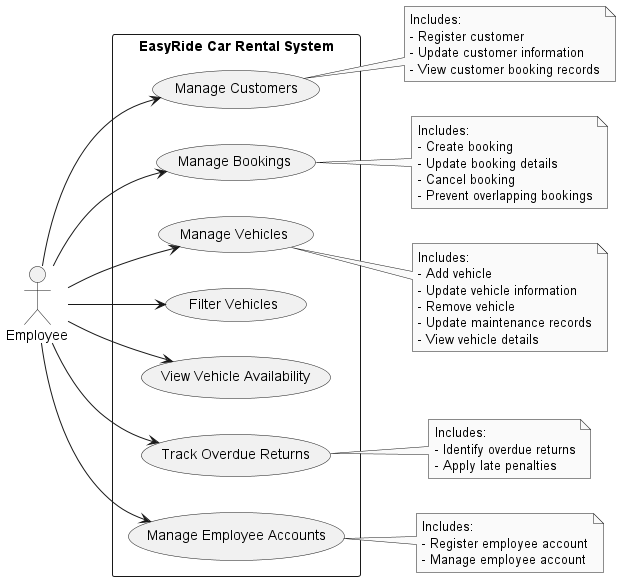

The diagram above was rendered by PlantUML. Its source (embedded in the PNG):
@startuml
left to right direction

skinparam monochrome true
skinparam shadowing false

actor Employee

rectangle "EasyRide Car Rental System" {

  usecase "Manage Customers" as UC1
  usecase "Manage Bookings" as UC2
  usecase "Manage Vehicles" as UC3
  usecase "Filter Vehicles" as UC4
  usecase "View Vehicle Availability" as UC5
  usecase "Track Overdue Returns" as UC6
  usecase "Manage Employee Accounts" as UC7
}

Employee --> UC1
Employee --> UC2
Employee --> UC3
Employee --> UC4
Employee --> UC5
Employee --> UC6
Employee --> UC7

note right of UC1
Includes:
- Register customer
- Update customer information
- View customer booking records
end note

note right of UC2
Includes:
- Create booking
- Update booking details
- Cancel booking
- Prevent overlapping bookings
end note

note right of UC3
Includes:
- Add vehicle
- Update vehicle information
- Remove vehicle
- Update maintenance records
- View vehicle details
end note

note right of UC6
Includes:
- Identify overdue returns
- Apply late penalties
end note

note right of UC7
Includes:
- Register employee account
- Manage employee account
end note

@enduml